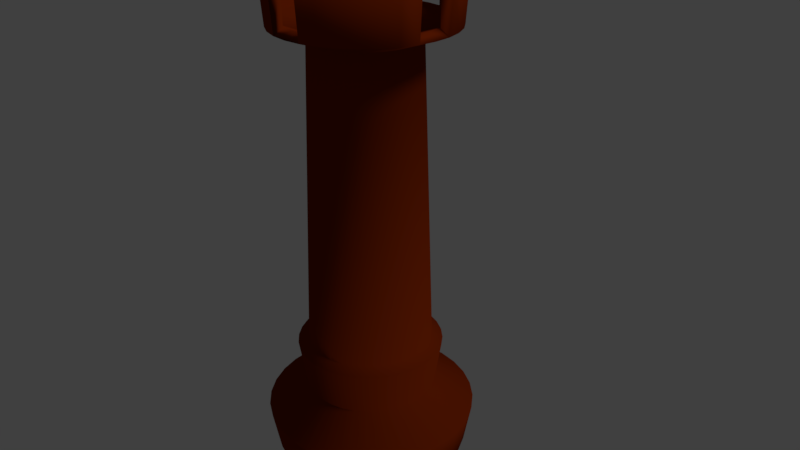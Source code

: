 # Source: base.blend  (saved by Blender 2.78.0; exported with 4.5.12 LTS)
import bpy
from mathutils import Matrix  # noqa: F401  (used for matrix-valued properties, if any)

bpy.ops.wm.read_factory_settings(use_empty=True)
scene = bpy.context.scene
scene.name = 'Scene'

# ---- collections
col_collection_1 = bpy.data.collections.new('Collection 1'); scene.collection.children.link(col_collection_1)

# ---- materials (node trees are filled in below, after node groups)
mat_base = bpy.data.materials.new('Base')
mat_base.alpha_threshold = 0.0
mat_base.use_transparent_shadow = False
mat_base.diffuse_color = (0.196, 0.01993, 0.000653, 1.0)
mat_base.roughness = 0.5

# ---- material node trees

# ---- world
world_world = bpy.data.worlds.new('World'); scene.world = world_world
world_world.color = (0.05088, 0.05088, 0.05088)
world_world.use_sun_shadow = False
world_world.sun_shadow_jitter_overblur = 0.0
world_world.cycles.sampling_method = 'MANUAL'

# ---- cameras
cam_camera = bpy.data.cameras.new('Camera')
cam_camera.clip_end = 100.0
cam_camera.lens = 35.0
cam_camera.sensor_width = 32.0
cam_camera.sensor_height = 18.0
cam_camera.ortho_scale = 7.314
cam_camera.dof.focus_distance = 0.0
cam_camera.dof.aperture_fstop = 128.0

# ---- lights
light_lamp = bpy.data.lights.new('Lamp', 'SUN')
light_lamp.transmission_factor = 0.0
light_lamp.cutoff_distance = 30.0
light_lamp.angle = 0.1993
light_lamp.energy = 1.0
light_lamp.shadow_buffer_clip_start = 1.001
light_lamp.shadow_soft_size = 0.1
light_lamp.shadow_cascade_max_distance = 1000.0

# ---- meshes
me_x = bpy.data.meshes.new('円柱')
me_x.from_pydata([(0.0, 1.0, -1.0), (0.1951, 0.9808, -1.0), (0.176, 0.8846, 1.294), (0.3827, 0.9239, -1.0), (0.3452, 0.8333, 1.294), (0.5556, 0.8315, -1.0), (0.5011, 0.7499, 1.294), (0.7071, 0.7071, -1.0), (0.6378, 0.6378, 1.294), (0.8315, 0.5556, -1.0), (0.7499, 0.5011, 1.294), (0.9239, 0.3827, -1.0), (0.8333, 0.3452, 1.294), (0.9808, 0.1951, -1.0), (0.8846, 0.176, 1.294), (1.0, 7.55e-08, -1.0), (0.9808, -0.1951, -1.0), (0.8846, -0.176, 1.294), (0.9239, -0.3827, -1.0), (0.8333, -0.3452, 1.294), (0.8315, -0.5556, -1.0), (0.7499, -0.5011, 1.294), (0.7071, -0.7071, -1.0), (0.6378, -0.6378, 1.294), (0.5556, -0.8315, -1.0), (0.5011, -0.7499, 1.294), (0.3827, -0.9239, -1.0), (0.3452, -0.8333, 1.294), (0.1951, -0.9808, -1.0), (0.176, -0.8846, 1.294), (-3.258e-07, -1.0, -1.0), (-0.1951, -0.9808, -1.0), (-0.176, -0.8846, 1.294), (-0.3827, -0.9239, -1.0), (-0.3452, -0.8333, 1.294), (-0.5556, -0.8315, -1.0), (-0.5011, -0.7499, 1.294), (-0.7071, -0.7071, -1.0), (-0.6378, -0.6378, 1.294), (-0.8315, -0.5556, -1.0), (-0.7499, -0.5011, 1.294), (-0.9239, -0.3827, -1.0), (-0.8333, -0.3452, 1.294), (-0.9808, -0.1951, -1.0), (-0.8846, -0.176, 1.294), (-1.0, 9.656e-07, -1.0), (-0.9808, 0.1951, -1.0), (-0.8846, 0.176, 1.294), (-0.9239, 0.3827, -1.0), (-0.8333, 0.3452, 1.294), (-0.8315, 0.5556, -1.0), (-0.7499, 0.5011, 1.294), (-0.7071, 0.7071, -1.0), (-0.6378, 0.6378, 1.294), (-0.5556, 0.8315, -1.0), (-0.5011, 0.7499, 1.294), (-0.3827, 0.9239, -1.0), (-0.3452, 0.8333, 1.294), (-0.1951, 0.9808, -1.0), (-0.176, 0.8846, 1.294), (-8.773e-09, 1.074, -0.8), (0.2095, 1.053, -0.8), (0.411, 0.9921, -0.8), (0.5966, 0.8929, -0.8), (0.7593, 0.7593, -0.8), (0.8929, 0.5966, -0.8), (0.9921, 0.411, -0.8), (1.053, 0.2095, -0.8), (1.074, 6.002e-08, -0.8), (1.053, -0.2095, -0.8), (0.9921, -0.411, -0.8), (0.8929, -0.5966, -0.8), (0.7593, -0.7593, -0.8), (0.5966, -0.8929, -0.8), (0.411, -0.9921, -0.8), (0.2095, -1.053, -0.8), (-3.587e-07, -1.074, -0.8), (-0.2095, -1.053, -0.8), (-0.411, -0.9921, -0.8), (-0.5966, -0.8929, -0.8), (-0.7593, -0.7593, -0.8), (-0.8929, -0.5966, -0.8), (-0.9921, -0.411, -0.8), (-1.053, -0.2095, -0.8), (-1.074, 1.016e-06, -0.8), (-1.053, 0.2095, -0.8), (-0.9921, 0.411, -0.8), (-0.8929, 0.5966, -0.8), (-0.7593, 0.7593, -0.8), (-0.5966, 0.8929, -0.8), (-0.411, 0.9921, -0.8), (-0.2095, 1.053, -0.8), (3.921e-08, 0.6698, -0.669), (0.1307, 0.6569, -0.669), (0.2563, 0.6188, -0.669), (0.3721, 0.5569, -0.669), (0.4736, 0.4736, -0.669), (0.5569, 0.3721, -0.669), (0.6188, 0.2563, -0.669), (0.6569, 0.1307, -0.669), (0.6698, 1.447e-07, -0.669), (0.6569, -0.1307, -0.669), (0.6188, -0.2563, -0.669), (0.5569, -0.3721, -0.669), (0.4736, -0.4736, -0.669), (0.3721, -0.5569, -0.669), (0.2563, -0.6188, -0.669), (0.1307, -0.6569, -0.669), (-1.79e-07, -0.6698, -0.669), (-0.1307, -0.6569, -0.669), (-0.2563, -0.6188, -0.669), (-0.3721, -0.5569, -0.669), (-0.4736, -0.4736, -0.669), (-0.5569, -0.3721, -0.669), (-0.6188, -0.2563, -0.669), (-0.6569, -0.1307, -0.669), (-0.6698, 7.409e-07, -0.669), (-0.6569, 0.1307, -0.669), (-0.6188, 0.2563, -0.669), (-0.5569, 0.3721, -0.669), (-0.4736, 0.4736, -0.669), (-0.3721, 0.5569, -0.669), (-0.2563, 0.6188, -0.669), (-0.1307, 0.6569, -0.669), (3.099e-08, 0.7392, -0.4529), (0.1442, 0.725, -0.4529), (0.2829, 0.683, -0.4529), (0.4107, 0.6147, -0.4529), (0.5227, 0.5227, -0.4529), (0.6147, 0.4107, -0.4529), (0.683, 0.2829, -0.4529), (0.725, 0.1442, -0.4529), (0.7392, 1.278e-07, -0.4529), (0.725, -0.1442, -0.4529), (0.683, -0.2829, -0.4529), (0.6147, -0.4107, -0.4529), (0.5227, -0.5227, -0.4529), (0.4107, -0.6147, -0.4529), (0.2829, -0.683, -0.4529), (0.1442, -0.725, -0.4529), (-2.099e-07, -0.7392, -0.4529), (-0.1442, -0.725, -0.4529), (-0.2829, -0.683, -0.4529), (-0.4107, -0.6147, -0.4529), (-0.5227, -0.5227, -0.4529), (-0.6147, -0.4107, -0.4529), (-0.683, -0.2829, -0.4529), (-0.725, -0.1442, -0.4529), (-0.7392, 7.859e-07, -0.4529), (-0.725, 0.1442, -0.4529), (-0.683, 0.2829, -0.4529), (-0.6147, 0.4107, -0.4529), (-0.5227, 0.5227, -0.4529), (-0.4107, 0.6147, -0.4529), (-0.2829, 0.683, -0.4529), (-0.1442, 0.725, -0.4529), (4.596e-08, 0.6298, -0.4258), (0.1229, 0.6177, -0.4258), (0.241, 0.5818, -0.4258), (0.3499, 0.5236, -0.4258), (0.4453, 0.4453, -0.4258), (0.5236, 0.3499, -0.4258), (0.5818, 0.241, -0.4258), (0.6177, 0.1229, -0.4258), (0.6298, 1.56e-07, -0.4258), (0.6177, -0.1229, -0.4258), (0.5818, -0.241, -0.4258), (0.5236, -0.3499, -0.4258), (0.4453, -0.4453, -0.4258), (0.3499, -0.5236, -0.4258), (0.241, -0.5818, -0.4258), (0.1229, -0.6177, -0.4258), (-1.592e-07, -0.6298, -0.4258), (-0.1229, -0.6177, -0.4258), (-0.241, -0.5818, -0.4258), (-0.3499, -0.5236, -0.4258), (-0.4453, -0.4453, -0.4258), (-0.5236, -0.3499, -0.4258), (-0.5818, -0.241, -0.4258), (-0.6177, -0.1229, -0.4258), (-0.6298, 7.166e-07, -0.4258), (-0.6177, 0.1229, -0.4258), (-0.5818, 0.241, -0.4258), (-0.5236, 0.3499, -0.4258), (-0.4453, 0.4453, -0.4258), (-0.3499, 0.5236, -0.4258), (-0.241, 0.5818, -0.4258), (-0.1229, 0.6177, -0.4258), (1.757e-08, 0.8677, 1.078), (0.1693, 0.851, 1.078), (0.3321, 0.8016, 1.078), (0.4821, 0.7215, 1.078), (0.6136, 0.6136, 1.078), (0.7215, 0.4821, 1.078), (0.8016, 0.3321, 1.078), (0.851, 0.1693, 1.078), (0.8677, 9.714e-08, 1.078), (0.851, -0.1693, 1.078), (0.8016, -0.3321, 1.078), (0.7215, -0.4821, 1.078), (0.6136, -0.6136, 1.078), (0.4821, -0.7215, 1.078), (0.3321, -0.8016, 1.078), (0.1693, -0.851, 1.078), (-2.652e-07, -0.8677, 1.078), (-0.1693, -0.851, 1.078), (-0.3321, -0.8016, 1.078), (-0.4821, -0.7215, 1.078), (-0.6136, -0.6136, 1.078), (-0.7215, -0.4821, 1.078), (-0.8016, -0.3321, 1.078), (-0.851, -0.1693, 1.078), (-0.8677, 8.695e-07, 1.078), (-0.851, 0.1693, 1.078), (-0.8016, 0.3321, 1.078), (-0.7215, 0.4821, 1.078), (-0.6136, 0.6136, 1.078), (-0.4821, 0.7215, 1.078), (-0.3321, 0.8016, 1.078), (-0.1693, 0.851, 1.078), (0.1021, 0.5133, 1.021), (0.2003, 0.4835, 1.021), (0.2907, 0.4351, 1.021), (0.37, 0.37, 1.021), (0.4351, 0.2907, 1.021), (0.4835, 0.2003, 1.021), (0.5133, 0.1021, 1.021), (0.5233, 1.769e-07, 1.021), (0.5133, -0.1021, 1.021), (0.4835, -0.2003, 1.021), (0.4351, -0.2907, 1.021), (0.37, -0.37, 1.021), (0.2907, -0.4351, 1.021), (0.2003, -0.4835, 1.021), (0.1021, -0.5133, 1.021), (-1.291e-07, -0.5233, 1.021), (-0.1021, -0.5133, 1.021), (-0.2003, -0.4835, 1.021), (-0.2907, -0.4351, 1.021), (-0.37, -0.37, 1.021), (-0.4351, -0.2907, 1.021), (-0.4835, -0.2003, 1.021), (-0.5133, -0.1021, 1.021), (-0.5233, 6.428e-07, 1.021), (-0.5133, 0.1021, 1.021), (-0.4835, 0.2003, 1.021), (-0.4351, 0.2907, 1.021), (-0.37, 0.37, 1.021), (-0.2907, 0.4351, 1.021), (-0.2003, 0.4835, 1.021), (-0.1021, 0.5133, 1.021), (4.137e-08, 0.5233, 1.021), (0.1516, 0.762, 1.294), (0.2973, 0.7178, 1.294), (0.4316, 0.646, 1.294), (0.5494, 0.5494, 1.294), (0.646, 0.4316, 1.294), (0.7178, 0.2973, 1.294), (0.762, 0.1516, 1.294), (0.762, -0.1516, 1.294), (0.7178, -0.2973, 1.294), (0.646, -0.4316, 1.294), (0.5494, -0.5494, 1.294), (0.4316, -0.646, 1.294), (0.2973, -0.7178, 1.294), (0.1516, -0.762, 1.294), (-0.1516, -0.762, 1.294), (-0.2973, -0.7178, 1.294), (-0.4316, -0.646, 1.294), (-0.5494, -0.5494, 1.294), (-0.646, -0.4316, 1.294), (-0.7178, -0.2973, 1.294), (-0.762, -0.1516, 1.294), (-0.762, 0.1516, 1.294), (-0.7178, 0.2973, 1.294), (-0.646, 0.4316, 1.294), (-0.5493, 0.5494, 1.294), (-0.4316, 0.646, 1.294), (-0.2973, 0.7178, 1.294), (-0.1516, 0.762, 1.294), (-3.917e-10, 0.7769, 1.107), (0.1516, 0.762, 1.107), (0.2973, 0.7178, 1.107), (0.4316, 0.646, 1.107), (0.5494, 0.5494, 1.107), (0.646, 0.4316, 1.107), (0.7178, 0.2973, 1.107), (0.762, 0.1516, 1.107), (0.7769, 1.187e-07, 1.107), (0.762, -0.1516, 1.107), (0.7178, -0.2973, 1.107), (0.646, -0.4316, 1.107), (0.5494, -0.5494, 1.107), (0.4316, -0.646, 1.107), (0.2973, -0.7178, 1.107), (0.1516, -0.762, 1.107), (-2.535e-07, -0.7769, 1.107), (-0.1516, -0.762, 1.107), (-0.2973, -0.7178, 1.107), (-0.4316, -0.646, 1.107), (-0.5494, -0.5494, 1.107), (-0.646, -0.4316, 1.107), (-0.7178, -0.2973, 1.107), (-0.762, -0.1516, 1.107), (-0.7769, 8.102e-07, 1.107), (-0.762, 0.1516, 1.107), (-0.7178, 0.2973, 1.107), (-0.646, 0.4316, 1.107), (-0.5493, 0.5494, 1.107), (-0.4316, 0.646, 1.107), (-0.2973, 0.7178, 1.107), (-0.1516, 0.762, 1.107)], [], [(189, 2, 4, 190), (190, 4, 6, 191), (191, 6, 8, 192), (192, 8, 10, 193), (193, 10, 12, 194), (194, 12, 14, 195), (197, 17, 19, 198), (198, 19, 21, 199), (199, 21, 23, 200), (200, 23, 25, 201), (201, 25, 27, 202), (202, 27, 29, 203), (205, 32, 34, 206), (206, 34, 36, 207), (207, 36, 38, 208), (208, 38, 40, 209), (209, 40, 42, 210), (210, 42, 44, 211), (213, 47, 49, 214), (214, 49, 51, 215), (215, 51, 53, 216), (216, 53, 55, 217), (217, 55, 57, 218), (218, 57, 59, 219), (0, 1, 3, 5, 7, 9, 11, 13, 15, 16, 18, 20, 22, 24, 26, 28, 30, 31, 33, 35, 37, 39, 41, 43, 45, 46, 48, 50, 52, 54, 56, 58), (58, 91, 60, 0), (56, 90, 91, 58), (54, 89, 90, 56), (52, 88, 89, 54), (50, 87, 88, 52), (48, 86, 87, 50), (46, 85, 86, 48), (45, 84, 85, 46), (43, 83, 84, 45), (41, 82, 83, 43), (39, 81, 82, 41), (37, 80, 81, 39), (35, 79, 80, 37), (33, 78, 79, 35), (31, 77, 78, 33), (30, 76, 77, 31), (28, 75, 76, 30), (26, 74, 75, 28), (24, 73, 74, 26), (22, 72, 73, 24), (20, 71, 72, 22), (18, 70, 71, 20), (16, 69, 70, 18), (15, 68, 69, 16), (13, 67, 68, 15), (11, 66, 67, 13), (9, 65, 66, 11), (7, 64, 65, 9), (5, 63, 64, 7), (3, 62, 63, 5), (1, 61, 62, 3), (0, 60, 61, 1), (91, 123, 92, 60), (90, 122, 123, 91), (89, 121, 122, 90), (88, 120, 121, 89), (87, 119, 120, 88), (86, 118, 119, 87), (85, 117, 118, 86), (84, 116, 117, 85), (83, 115, 116, 84), (82, 114, 115, 83), (81, 113, 114, 82), (80, 112, 113, 81), (79, 111, 112, 80), (78, 110, 111, 79), (77, 109, 110, 78), (76, 108, 109, 77), (75, 107, 108, 76), (74, 106, 107, 75), (73, 105, 106, 74), (72, 104, 105, 73), (71, 103, 104, 72), (70, 102, 103, 71), (69, 101, 102, 70), (68, 100, 101, 69), (67, 99, 100, 68), (66, 98, 99, 67), (65, 97, 98, 66), (64, 96, 97, 65), (63, 95, 96, 64), (62, 94, 95, 63), (61, 93, 94, 62), (60, 92, 93, 61), (123, 155, 124, 92), (122, 154, 155, 123), (121, 153, 154, 122), (120, 152, 153, 121), (119, 151, 152, 120), (118, 150, 151, 119), (117, 149, 150, 118), (116, 148, 149, 117), (115, 147, 148, 116), (114, 146, 147, 115), (113, 145, 146, 114), (112, 144, 145, 113), (111, 143, 144, 112), (110, 142, 143, 111), (109, 141, 142, 110), (108, 140, 141, 109), (107, 139, 140, 108), (106, 138, 139, 107), (105, 137, 138, 106), (104, 136, 137, 105), (103, 135, 136, 104), (102, 134, 135, 103), (101, 133, 134, 102), (100, 132, 133, 101), (99, 131, 132, 100), (98, 130, 131, 99), (97, 129, 130, 98), (96, 128, 129, 97), (95, 127, 128, 96), (94, 126, 127, 95), (93, 125, 126, 94), (92, 124, 125, 93), (155, 187, 156, 124), (154, 186, 187, 155), (153, 185, 186, 154), (152, 184, 185, 153), (151, 183, 184, 152), (150, 182, 183, 151), (149, 181, 182, 150), (148, 180, 181, 149), (147, 179, 180, 148), (146, 178, 179, 147), (145, 177, 178, 146), (144, 176, 177, 145), (143, 175, 176, 144), (142, 174, 175, 143), (141, 173, 174, 142), (140, 172, 173, 141), (139, 171, 172, 140), (138, 170, 171, 139), (137, 169, 170, 138), (136, 168, 169, 137), (135, 167, 168, 136), (134, 166, 167, 135), (133, 165, 166, 134), (132, 164, 165, 133), (131, 163, 164, 132), (130, 162, 163, 131), (129, 161, 162, 130), (128, 160, 161, 129), (127, 159, 160, 128), (126, 158, 159, 127), (125, 157, 158, 126), (124, 156, 157, 125), (250, 219, 188, 251), (249, 218, 219, 250), (248, 217, 218, 249), (247, 216, 217, 248), (246, 215, 216, 247), (245, 214, 215, 246), (244, 213, 214, 245), (243, 212, 213, 244), (242, 211, 212, 243), (241, 210, 211, 242), (240, 209, 210, 241), (239, 208, 209, 240), (238, 207, 208, 239), (237, 206, 207, 238), (236, 205, 206, 237), (235, 204, 205, 236), (234, 203, 204, 235), (233, 202, 203, 234), (232, 201, 202, 233), (231, 200, 201, 232), (230, 199, 200, 231), (229, 198, 199, 230), (228, 197, 198, 229), (227, 196, 197, 228), (226, 195, 196, 227), (225, 194, 195, 226), (224, 193, 194, 225), (223, 192, 193, 224), (222, 191, 192, 223), (221, 190, 191, 222), (220, 189, 190, 221), (251, 188, 189, 220), (156, 251, 220, 157), (157, 220, 221, 158), (158, 221, 222, 159), (159, 222, 223, 160), (160, 223, 224, 161), (161, 224, 225, 162), (162, 225, 226, 163), (163, 226, 227, 164), (164, 227, 228, 165), (165, 228, 229, 166), (166, 229, 230, 167), (167, 230, 231, 168), (168, 231, 232, 169), (169, 232, 233, 170), (170, 233, 234, 171), (171, 234, 235, 172), (172, 235, 236, 173), (173, 236, 237, 174), (174, 237, 238, 175), (175, 238, 239, 176), (176, 239, 240, 177), (177, 240, 241, 178), (178, 241, 242, 179), (179, 242, 243, 180), (180, 243, 244, 181), (181, 244, 245, 182), (182, 245, 246, 183), (183, 246, 247, 184), (184, 247, 248, 185), (185, 248, 249, 186), (186, 249, 250, 187), (187, 250, 251, 156), (277, 276, 308, 309), (34, 32, 266, 267), (51, 49, 274, 275), (10, 8, 255, 256), (27, 25, 263, 264), (44, 42, 271, 272), (19, 17, 259, 260), (36, 34, 267, 268), (53, 51, 275, 276), (12, 10, 256, 257), (29, 27, 264, 265), (4, 2, 252, 253), (21, 19, 260, 261), (38, 36, 268, 269), (55, 53, 276, 277), (14, 12, 257, 258), (6, 4, 253, 254), (23, 21, 261, 262), (40, 38, 269, 270), (57, 55, 277, 278), (49, 47, 273, 274), (8, 6, 254, 255), (25, 23, 262, 263), (42, 40, 270, 271), (59, 57, 278, 279), (281, 280, 311, 310, 309, 308, 307, 306, 305, 304, 303, 302, 301, 300, 299, 298, 297, 296, 295, 294, 293, 292, 291, 290, 289, 288, 287, 286, 285, 284, 283, 282), (2, 189, 188, 219, 59, 279, 311, 280, 281, 252), (254, 253, 282, 283), (278, 277, 309, 310), (29, 265, 295, 296, 297, 266, 32, 205, 204, 203), (255, 254, 283, 284), (279, 278, 310, 311), (267, 266, 297, 298), (256, 255, 284, 285), (268, 267, 298, 299), (257, 256, 285, 286), (269, 268, 299, 300), (258, 257, 286, 287), (270, 269, 300, 301), (271, 270, 301, 302), (272, 271, 302, 303), (260, 259, 289, 290), (261, 260, 290, 291), (262, 261, 291, 292), (274, 273, 305, 306), (263, 262, 292, 293), (275, 274, 306, 307), (264, 263, 293, 294), (276, 275, 307, 308), (265, 264, 294, 295), (253, 252, 281, 282), (14, 258, 287, 195), (287, 288, 289, 197, 196, 195), (17, 197, 289, 259), (44, 272, 303, 211), (303, 304, 305, 213, 212, 211), (47, 213, 305, 273)])
me_x.polygons.foreach_set('use_smooth', [True] * 274)
me_x.materials.append(mat_base)
me_x.use_remesh_preserve_volume = False
me_x.use_remesh_preserve_attributes = False
me_x.use_mirror_vertex_groups = False
me_x.update()

# ---- objects
ob_x = bpy.data.objects.new('円柱', me_x)
ob_lamp = bpy.data.objects.new('Lamp', light_lamp)
ob_camera = bpy.data.objects.new('Camera', cam_camera)

# ---- transforms, parenting, visibility, modifiers, constraints
ob_x.location = (0.0, 0.0, 0.0)
ob_x.scale = (1.311, 1.311, 2.76)
ob_x.lineart.crease_threshold = 0.0
ob_lamp.location = (4.076, 1.005, 5.904)
ob_lamp.rotation_euler = (0.6503, 0.05522, 1.866)
ob_lamp.lock_rotations_4d = False
ob_lamp.empty_display_type = 'ARROWS'
ob_lamp.color = (0.0, 0.0, 0.0, 0.0)
ob_lamp.lineart.crease_threshold = 0.0
ob_camera.location = (7.481, -6.508, 5.344)
ob_camera.rotation_euler = (1.109, 0.0, 0.8149)
ob_camera.lock_rotations_4d = False
ob_camera.empty_display_type = 'ARROWS'
ob_camera.color = (0.0, 0.0, 0.0, 0.0)
ob_camera.display_type = 'WIRE'
ob_camera.lineart.crease_threshold = 0.0

# ---- collection membership
col_collection_1.objects.link(ob_x)
col_collection_1.objects.link(ob_lamp)
col_collection_1.objects.link(ob_camera)

# ---- scene / render settings (as saved in the file)
scene.camera = ob_camera
scene.frame_start = 1; scene.frame_end = 250; scene.frame_set(1)
scene.render.engine = 'BLENDER_EEVEE_NEXT'
scene.render.resolution_percentage = 50
scene.render.dither_intensity = 0.0
scene.cycles.use_denoising = False
scene.cycles.samples = 128
scene.cycles.sampling_pattern = 'TABULATED_SOBOL'
scene.cycles.light_sampling_threshold = 0.0
scene.cycles.use_adaptive_sampling = False
scene.cycles.use_light_tree = False
scene.cycles.blur_glossy = 0.0
scene.cycles.sample_clamp_indirect = 0.0
scene.view_settings.view_transform = 'Standard'
bpy.context.view_layer.update()
